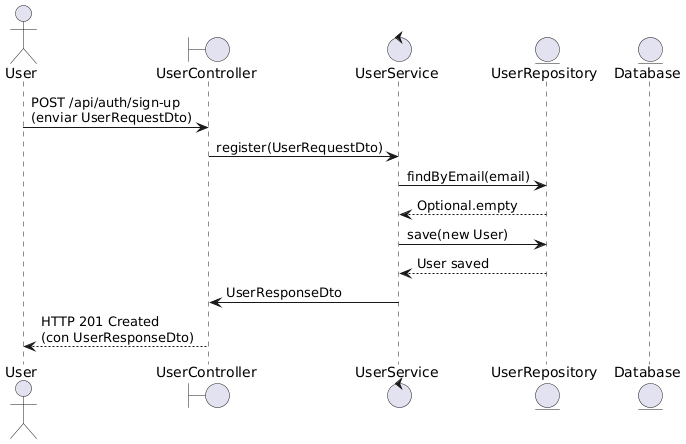

The diagram above was rendered by PlantUML. Its source (embedded in the PNG):
@startuml
actor User
boundary UserController
control UserService
entity UserRepository
entity Database

User -> UserController : POST /api/auth/sign-up\n(enviar UserRequestDto)
UserController -> UserService : register(UserRequestDto)
UserService -> UserRepository : findByEmail(email)
UserRepository --> UserService : Optional.empty
UserService -> UserRepository : save(new User)
UserRepository --> UserService : User saved
UserService -> UserController : UserResponseDto
UserController --> User : HTTP 201 Created\n(con UserResponseDto)
@enduml